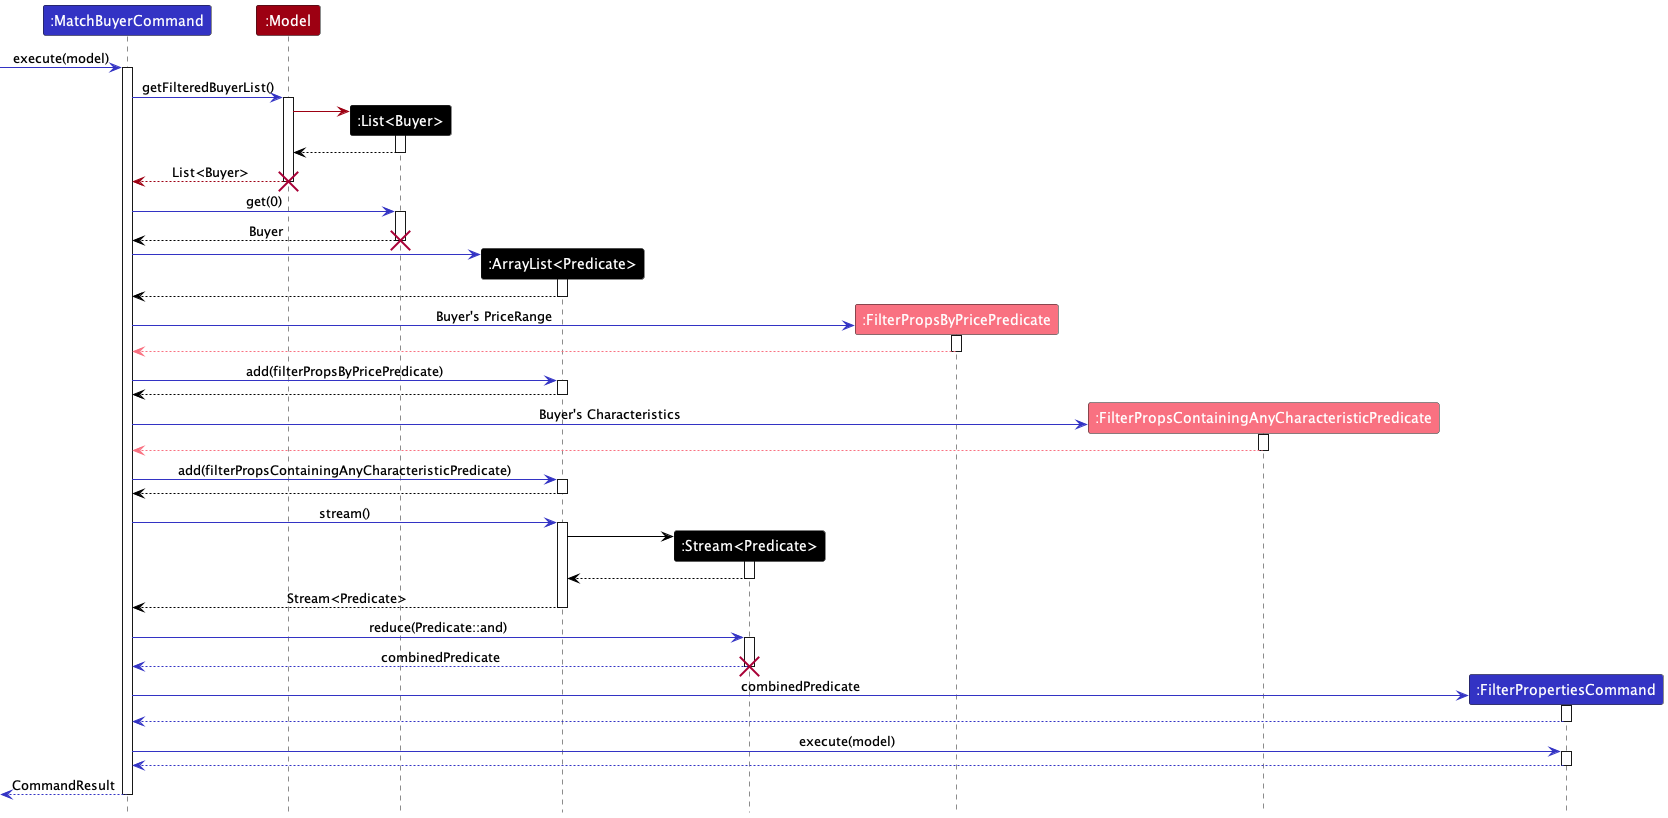

The diagram above was rendered by PlantUML. Its source (embedded in the PNG):
@startuml
'https://plantuml.com/sequence-diagram
!include style.puml

Participant ":MatchBuyerCommand" as matchCommand LOGIC_COLOR
Participant ":Model" as model MODEL_COLOR
Participant ":List<Buyer>" as list USER_COLOR
Participant ":ArrayList<Predicate>" as arrayList USER_COLOR
Participant ":Stream<Predicate>" as stream USER_COLOR
Participant ":FilterPropsByPricePredicate" as pricePred MODEL_COLOR_T1
Participant ":FilterPropsContainingAnyCharacteristicPredicate" as charPred MODEL_COLOR_T1
Participant ":FilterPropertiesCommand" as filterProps LOGIC_COLOR


[-[LOGIC_COLOR]> matchCommand: execute(model)
activate matchCommand

matchCommand -[LOGIC_COLOR]> model: getFilteredBuyerList()
activate model

create list
model -[MODEL_COLOR]> list
activate list
list --[USER_COLOR]> model
deactivate list

model --[MODEL_COLOR]> matchCommand: List<Buyer>
deactivate model
destroy model

matchCommand -[LOGIC_COLOR]> list: get(0)
activate list
list --[USER_COLOR]> matchCommand: Buyer
deactivate list
destroy list

create arrayList
matchCommand -[LOGIC_COLOR]> arrayList
activate arrayList
arrayList --[USER_COLOR]> matchCommand
deactivate arrayList

create pricePred
matchCommand -[LOGIC_COLOR]> pricePred: Buyer's PriceRange
activate pricePred
pricePred --[MODEL_COLOR_T1]> matchCommand
deactivate pricePred

matchCommand -[LOGIC_COLOR]> arrayList: add(filterPropsByPricePredicate)
activate arrayList
arrayList --[USER_COLOR]> matchCommand
deactivate arrayList

create charPred
matchCommand -[LOGIC_COLOR]> charPred: Buyer's Characteristics
activate charPred
charPred --[MODEL_COLOR_T1]> matchCommand
deactivate charPred

matchCommand -[LOGIC_COLOR]> arrayList: add(filterPropsContainingAnyCharacteristicPredicate)
activate arrayList
arrayList --[USER_COLOR]> matchCommand
deactivate arrayList

matchCommand -[LOGIC_COLOR]> arrayList: stream()
activate arrayList

create stream
arrayList -[USER_COLOR]> stream
activate stream
stream --[USER_COLOR]> arrayList
deactivate stream

arrayList --[USER_COLOR]> matchCommand: Stream<Predicate>
deactivate arrayList

matchCommand -[LOGIC_COLOR]> stream: reduce(Predicate::and)
activate stream
stream --[LOGIC_COLOR]> matchCommand: combinedPredicate
deactivate stream
destroy stream

create filterProps
matchCommand -[LOGIC_COLOR]> filterProps: combinedPredicate
activate filterProps
filterProps --[LOGIC_COLOR]> matchCommand
deactivate filterProps

matchCommand -[LOGIC_COLOR]> filterProps: execute(model)
activate filterProps
filterProps --[LOGIC_COLOR]> matchCommand
deactivate filterProps

[<[LOGIC_COLOR]-- matchCommand: CommandResult
deactivate matchCommand

@enduml